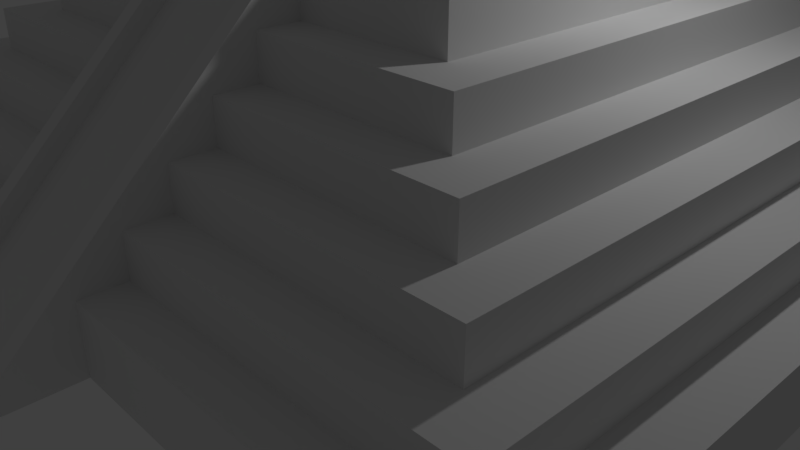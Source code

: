 # Source: pyramid1.blend  (saved by Blender 2.78.0; exported with 4.5.12 LTS)
import bpy
from mathutils import Matrix  # noqa: F401  (used for matrix-valued properties, if any)

bpy.ops.wm.read_factory_settings(use_empty=True)
scene = bpy.context.scene
scene.name = 'Scene'

# ---- collections
col_collection_1 = bpy.data.collections.new('Collection 1'); scene.collection.children.link(col_collection_1)

# ---- materials (node trees are filled in below, after node groups)
mat_material = bpy.data.materials.new('Material')
mat_material.alpha_threshold = 0.0
mat_material.use_transparent_shadow = False
mat_material.roughness = 0.5
mat_material.line_color = (0.0, 0.0, 0.0, 1.0)

# ---- material node trees

# ---- world
world_world = bpy.data.worlds.new('World'); scene.world = world_world
world_world.color = (0.05088, 0.05088, 0.05088)
world_world.use_sun_shadow = False
world_world.sun_shadow_jitter_overblur = 0.0
world_world.cycles.sampling_method = 'MANUAL'

# ---- cameras
cam_camera = bpy.data.cameras.new('Camera')
cam_camera.clip_end = 100.0
cam_camera.lens = 35.0
cam_camera.sensor_width = 32.0
cam_camera.sensor_height = 18.0
cam_camera.ortho_scale = 7.314
cam_camera.dof.focus_distance = 0.0
cam_camera.dof.aperture_fstop = 128.0

# ---- lights
light_lamp = bpy.data.lights.new('Lamp', 'POINT')
light_lamp.transmission_factor = 0.0
light_lamp.cutoff_distance = 30.0
light_lamp.energy = 100.0
light_lamp.shadow_buffer_clip_start = 1.001
light_lamp.shadow_soft_size = 0.1
light_lamp.shadow_maximum_resolution = 0.006
light_lamp.use_absolute_resolution = True

# ---- meshes
me_cube = bpy.data.meshes.new('Cube')
me_cube.from_pydata([(1.0, 1.195, 1.49), (1.0, -0.8046, 1.49), (-1.0, -0.8046, 1.49), (-1.0, 1.195, 1.49), (0.9, 1.095, 3.49), (0.9, -0.7046, 3.49), (-0.9, -0.7046, 3.49), (-0.9, 1.095, 3.49), (1.0, 1.195, 3.49), (1.0, -0.8046, 3.49), (-1.0, 1.195, 3.49), (-1.0, -0.8046, 3.49), (0.9, 1.095, 3.49), (0.9, -0.7046, 3.49), (-0.9, 1.095, 3.49), (-0.9, -0.7046, 3.49), (0.8, 0.9954, 4.735), (0.8, -0.6046, 4.735), (-0.8, 0.9954, 4.735), (-0.8, -0.6046, 4.735), (0.9, 1.095, 4.735), (0.9, -0.7046, 4.735), (-0.9, 1.095, 4.735), (-0.9, -0.7046, 4.735), (0.8, 0.9954, 5.98), (0.8, -0.6046, 5.98), (-0.8, 0.9954, 5.98), (-0.8, -0.6046, 5.98), (0.7, 0.8954, 5.98), (0.7, -0.5046, 5.98), (-0.7, 0.8954, 5.98), (-0.7, -0.5046, 5.98), (0.8, 0.9954, 5.98), (0.8, -0.6046, 5.98), (-0.8, 0.9954, 5.98), (-0.8, -0.6046, 5.98), (0.6, 0.7954, 7.225), (0.6, -0.4046, 7.225), (-0.6, 0.7954, 7.225), (-0.6, -0.4046, 7.225), (0.7, 0.8954, 7.225), (0.7, -0.5046, 7.225), (-0.7, 0.8954, 7.225), (-0.7, -0.5046, 7.225), (0.5, 0.6954, 8.47), (0.5, -0.3046, 8.47), (-0.5, 0.6954, 8.47), (-0.5, -0.3046, 8.47), (0.6, 0.7954, 8.47), (0.6, -0.4046, 8.47), (-0.6, 0.7954, 8.47), (-0.6, -0.4046, 8.47), (0.5, 0.6954, 8.47), (0.5, -0.3046, 8.47), (-0.5, 0.6954, 8.47), (-0.5, -0.3046, 8.47), (0.5, 0.6954, 8.47), (0.5, -0.3046, 8.47), (-0.5, 0.6954, 8.47), (-0.5, -0.3046, 8.47), (0.5, 0.6954, 8.47), (0.5, -0.3046, 8.47), (-0.5, 0.6954, 8.47), (-0.5, -0.3046, 8.47), (0.4, 0.5954, 9.715), (0.4, -0.2046, 9.715), (-0.4, 0.5954, 9.715), (-0.4, -0.2046, 9.715), (0.5, 0.6954, 9.715), (0.5, -0.3046, 9.715), (-0.5, 0.6954, 9.715), (-0.5, -0.3046, 9.715), (0.4, 0.5954, 9.715), (0.4, -0.2046, 9.715), (-0.4, 0.5954, 9.715), (-0.4, -0.2046, 9.715), (0.4, 0.5954, 9.715), (0.4, -0.2046, 9.715), (-0.4, 0.5954, 9.715), (-0.4, -0.2046, 9.715), (0.3, 0.4954, 10.96), (0.3, -0.1046, 10.96), (-0.3, 0.4954, 10.96), (-0.3, -0.1046, 10.96), (0.4, 0.5954, 10.96), (0.4, -0.2046, 10.96), (-0.4, 0.5954, 10.96), (-0.4, -0.2046, 10.96), (0.2, 0.3954, 12.21), (0.2, -0.004557, 12.21), (-0.2, 0.3954, 12.21), (-0.2, -0.004556, 12.21), (0.3, 0.4954, 12.21), (0.3, -0.1046, 12.21), (-0.3, 0.4954, 12.21), (-0.3, -0.1046, 12.21), (0.2, 0.3954, 14.47), (0.2, -0.004557, 14.47), (-0.2, 0.3954, 14.47), (-0.2, -0.004556, 14.47), (-0.1661, 1.195, 1.49), (-0.1661, -0.8046, 1.49), (-0.1661, 1.195, 3.49), (-0.1661, -0.8046, 3.49), (-0.1661, 1.095, 3.49), (-0.1661, -0.7046, 3.49), (-0.1661, 1.095, 3.49), (-0.1661, -0.7046, 3.49), (-0.1661, 1.095, 4.735), (-0.1661, -0.7046, 4.735), (-0.1661, 0.9954, 4.735), (-0.1661, -0.6046, 4.735), (-0.1661, 0.9954, 5.98), (-0.1661, -0.6046, 5.98), (-0.1661, 0.9954, 5.98), (-0.1661, -0.6046, 5.98), (-0.1661, 0.8954, 5.98), (-0.1661, -0.5046, 5.98), (-0.1661, 0.8954, 7.225), (-0.1661, -0.5046, 7.225), (-0.1661, 0.7954, 7.225), (-0.1661, -0.4046, 7.225), (-0.1661, 0.7954, 8.47), (-0.1661, -0.4046, 8.47), (-0.1661, 0.6954, 8.47), (-0.1661, -0.3046, 8.47), (-0.1661, 0.6954, 8.47), (-0.1661, -0.3046, 8.47), (-0.1661, 0.6954, 8.47), (-0.1661, -0.3046, 8.47), (-0.1661, 0.6954, 8.47), (-0.1661, -0.3046, 8.47), (-0.1661, 0.6954, 9.715), (-0.1661, -0.3046, 9.715), (-0.1661, 0.5954, 9.715), (-0.1661, -0.2046, 9.715), (-0.1661, 0.5954, 9.715), (-0.1661, -0.2046, 9.715), (-0.1661, 0.5954, 9.715), (-0.1661, -0.2046, 9.715), (-0.1661, 0.5954, 10.96), (-0.1661, -0.2046, 10.96), (-0.1661, 0.4954, 10.96), (-0.1661, -0.1046, 10.96), (-0.1661, 0.4954, 12.21), (-0.1661, -0.1046, 12.21), (-0.1661, 0.3954, 12.21), (-0.1661, -0.004557, 12.21), (-0.1661, 0.3954, 14.47), (-0.1661, -0.004557, 14.47), (0.1573, 1.195, 1.49), (0.1573, -0.8046, 1.49), (0.1573, 1.195, 3.49), (0.1573, -0.8046, 3.49), (0.1573, 1.095, 3.49), (0.1573, -0.7046, 3.49), (0.1573, 1.095, 3.49), (0.1573, -0.7046, 3.49), (0.1573, 1.095, 4.735), (0.1573, -0.7046, 4.735), (0.1573, 0.9954, 4.735), (0.1573, -0.6046, 4.735), (0.1573, 0.9954, 5.98), (0.1573, -0.6046, 5.98), (0.1573, 0.9954, 5.98), (0.1573, -0.6046, 5.98), (0.1573, 0.8954, 5.98), (0.1573, -0.5046, 5.98), (0.1573, 0.8954, 7.225), (0.1573, -0.5046, 7.225), (0.1573, 0.7954, 7.225), (0.1573, -0.4046, 7.225), (0.1573, 0.7954, 8.47), (0.1573, -0.4046, 8.47), (0.1573, 0.6954, 8.47), (0.1573, -0.3046, 8.47), (0.1573, 0.6954, 8.47), (0.1573, -0.3046, 8.47), (0.1573, 0.6954, 8.47), (0.1573, -0.3046, 8.47), (0.1573, 0.6954, 8.47), (0.1573, -0.3046, 8.47), (0.1573, 0.6954, 9.715), (0.1573, -0.3046, 9.715), (0.1573, 0.5954, 9.715), (0.1573, -0.2046, 9.715), (0.1573, 0.5954, 9.715), (0.1573, -0.2046, 9.715), (0.1573, 0.5954, 9.715), (0.1573, -0.2046, 9.715), (0.1573, 0.5954, 10.96), (0.1573, -0.2046, 10.96), (0.1573, 0.4954, 10.96), (0.1573, -0.1046, 10.96), (0.1573, 0.4954, 12.21), (0.1573, -0.1046, 12.21), (0.1573, 0.3954, 12.21), (0.1573, -0.004557, 12.21), (0.1573, 0.3954, 14.47), (0.1573, -0.004557, 14.47), (0.1573, -0.8046, 1.49), (-0.1661, -0.8046, 1.49), (0.1573, -0.1046, 10.96), (-0.1661, -0.1046, 10.96), (0.1573, -0.9637, 1.48), (-0.1661, -0.9637, 1.48), (0.1573, -0.1046, 12.21), (-0.1661, -0.1046, 12.21), (0.1573, -0.1046, 12.21), (-0.1661, -0.1046, 12.21), (-0.1661, -0.9637, 1.48), (0.1573, -0.9637, 1.48), (0.1214, -0.1046, 12.21), (0.1214, -0.9637, 1.48), (-0.1301, -0.1046, 12.21), (-0.1301, -0.9637, 1.48), (0.1573, -0.1046, 10.96), (-0.1661, -0.1046, 10.96), (0.1573, -0.8046, 1.49), (-0.1661, -0.8046, 1.49), (0.1573, -0.1046, 12.21), (-0.1661, -0.1046, 12.21), (0.1573, -0.9637, 1.48), (-0.1661, -0.9637, 1.48), (0.1573, -0.9637, 1.48), (0.1573, -0.1046, 12.21), (-0.1661, -0.9637, 1.48), (-0.1661, -0.1046, 12.21), (0.1214, -0.9637, 1.48), (0.1214, -0.1046, 12.21), (-0.1301, -0.9637, 1.48), (-0.1301, -0.1046, 12.21), (0.1573, -0.9637, 2.227), (0.1573, -0.1046, 12.95), (-0.1661, -0.9637, 2.227), (-0.1661, -0.1046, 12.95), (0.1214, -0.9637, 2.227), (0.1214, -0.1046, 12.95), (-0.1301, -0.9637, 2.227), (-0.1301, -0.1046, 12.95), (0.1573, -0.1046, 12.21), (0.1214, -0.1046, 12.21), (0.1573, -0.1046, 12.95), (0.1214, -0.1046, 12.95), (0.1573, -0.1046, 12.21), (0.1214, -0.1046, 12.21), (0.1573, -0.1046, 12.95), (0.1214, -0.1046, 12.95), (0.1573, -0.004557, 12.21), (0.1214, -0.004557, 12.21), (0.1573, -0.004557, 12.95), (0.1214, -0.004557, 12.95), (-0.1301, -0.004557, 12.21), (-0.1661, -0.004557, 12.21), (-0.1301, -0.004557, 12.95), (-0.1661, -0.004557, 12.95)], [], [(100, 101, 2, 3), (7, 6, 15, 14), (0, 8, 9, 1), (101, 103, 11, 2), (2, 11, 10, 3), (102, 100, 3, 10), (4, 5, 9, 8), (154, 4, 8, 152), (105, 6, 11, 103), (6, 7, 10, 11), (157, 13, 21, 159), (104, 7, 14, 106), (155, 5, 13, 157), (5, 4, 12, 13), (18, 19, 27, 26), (13, 12, 20, 21), (14, 15, 23, 22), (106, 14, 22, 108), (16, 17, 21, 20), (160, 16, 20, 158), (111, 19, 23, 109), (19, 18, 22, 23), (163, 25, 33, 165), (110, 18, 26, 112), (161, 17, 25, 163), (17, 16, 24, 25), (30, 31, 43, 42), (25, 24, 32, 33), (26, 27, 35, 34), (112, 26, 34, 114), (28, 29, 33, 32), (166, 28, 32, 164), (117, 31, 35, 115), (31, 30, 34, 35), (38, 39, 51, 50), (116, 30, 42, 118), (167, 29, 41, 169), (29, 28, 40, 41), (36, 37, 41, 40), (170, 36, 40, 168), (121, 39, 43, 119), (39, 38, 42, 43), (46, 47, 55, 54), (120, 38, 50, 122), (171, 37, 49, 173), (37, 36, 48, 49), (44, 45, 49, 48), (174, 44, 48, 172), (125, 47, 51, 123), (47, 46, 50, 51), (126, 54, 58, 128), (124, 46, 54, 126), (175, 45, 53, 177), (45, 44, 52, 53), (179, 57, 61, 181), (177, 53, 57, 179), (53, 52, 56, 57), (54, 55, 59, 58), (62, 63, 71, 70), (57, 56, 60, 61), (58, 59, 63, 62), (128, 58, 62, 130), (66, 67, 75, 74), (130, 62, 70, 132), (181, 61, 69, 183), (61, 60, 68, 69), (64, 65, 69, 68), (184, 64, 68, 182), (135, 67, 71, 133), (67, 66, 70, 71), (187, 73, 77, 189), (134, 66, 74, 136), (185, 65, 73, 187), (65, 64, 72, 73), (189, 77, 85, 191), (73, 72, 76, 77), (74, 75, 79, 78), (136, 74, 78, 138), (193, 81, 93, 195), (77, 76, 84, 85), (78, 79, 87, 86), (138, 78, 86, 140), (80, 81, 85, 84), (192, 80, 84, 190), (143, 83, 87, 141), (83, 82, 86, 87), (90, 91, 99, 98), (81, 80, 92, 93), (82, 83, 95, 94), (142, 82, 94, 144), (88, 89, 93, 92), (196, 88, 92, 194), (147, 91, 95, 145), (91, 90, 94, 95), (148, 98, 99, 149), (146, 90, 98, 148), (197, 89, 97, 199), (89, 88, 96, 97), (91, 147, 149, 99), (196, 146, 148, 198), (198, 148, 149, 199), (197, 147, 145, 195), (90, 146, 144, 94), (192, 142, 144, 194), (82, 142, 140, 86), (188, 138, 140, 190), (83, 143, 145, 95), (186, 136, 138, 188), (79, 139, 141, 87), (67, 135, 137, 75), (184, 134, 136, 186), (75, 137, 139, 79), (66, 134, 132, 70), (63, 131, 133, 71), (180, 130, 132, 182), (178, 128, 130, 180), (55, 127, 129, 59), (59, 129, 131, 63), (47, 125, 127, 55), (174, 124, 126, 176), (176, 126, 128, 178), (46, 124, 122, 50), (39, 121, 123, 51), (170, 120, 122, 172), (38, 120, 118, 42), (31, 117, 119, 43), (166, 116, 118, 168), (30, 116, 114, 34), (162, 112, 114, 164), (19, 111, 113, 27), (160, 110, 112, 162), (27, 113, 115, 35), (18, 110, 108, 22), (156, 106, 108, 158), (6, 105, 107, 15), (154, 104, 106, 156), (15, 107, 109, 23), (7, 104, 102, 10), (152, 150, 100, 102), (150, 151, 101, 100), (0, 1, 151, 150), (1, 9, 153, 151), (8, 0, 150, 152), (5, 155, 153, 9), (4, 154, 156, 12), (12, 156, 158, 20), (17, 161, 159, 21), (16, 160, 162, 24), (24, 162, 164, 32), (29, 167, 165, 33), (28, 166, 168, 40), (37, 171, 169, 41), (36, 170, 172, 48), (45, 175, 173, 49), (52, 176, 178, 56), (44, 174, 176, 52), (56, 178, 180, 60), (60, 180, 182, 68), (65, 185, 183, 69), (64, 184, 186, 72), (72, 186, 188, 76), (76, 188, 190, 84), (81, 193, 191, 85), (80, 192, 194, 92), (89, 197, 195, 93), (96, 198, 199, 97), (88, 196, 198, 96), (147, 197, 199, 149), (146, 196, 194, 144), (142, 192, 190, 140), (143, 193, 195, 145), (135, 185, 187, 137), (137, 187, 189, 139), (134, 184, 182, 132), (127, 177, 179, 129), (129, 179, 181, 131), (125, 175, 177, 127), (124, 174, 172, 122), (120, 170, 168, 118), (116, 166, 164, 114), (113, 163, 165, 115), (110, 160, 158, 108), (105, 155, 157, 107), (104, 154, 152, 102), (101, 151, 200, 201), (215, 214, 231, 230), (193, 143, 203, 202), (151, 193, 202, 200), (143, 101, 201, 203), (208, 212, 229, 225), (201, 200, 204, 205), (203, 201, 219, 217), (213, 211, 224, 228), (206, 207, 209, 208), (200, 202, 216, 218), (205, 204, 211, 210), (212, 213, 228, 229), (207, 206, 220, 221), (218, 216, 220, 222), (224, 225, 233, 232), (217, 219, 223, 221), (216, 217, 221, 220), (221, 223, 226, 227), (222, 220, 225, 224), (226, 230, 238, 234), (206, 208, 225, 220), (204, 200, 218, 222), (214, 209, 227, 231), (209, 207, 221, 227), (201, 205, 223, 219), (210, 215, 230, 226), (205, 210, 226, 223), (211, 204, 222, 224), (202, 203, 217, 216), (232, 233, 237, 236), (235, 234, 238, 239), (230, 231, 239, 238), (228, 224, 232, 236), (227, 226, 234, 235), (227, 235, 255, 253), (229, 228, 236, 237), (229, 231, 230, 228), (240, 242, 243, 241), (244, 245, 249, 248), (242, 240, 244, 246), (240, 241, 245, 244), (241, 243, 247, 245), (243, 242, 246, 247), (248, 249, 251, 250), (245, 247, 251, 249), (247, 246, 250, 251), (246, 244, 248, 250), (252, 253, 255, 254), (239, 231, 252, 254), (231, 227, 253, 252), (235, 239, 254, 255)])
me_cube.materials.append(mat_material)
me_cube.use_remesh_preserve_volume = False
me_cube.use_remesh_preserve_attributes = False
me_cube.use_mirror_vertex_groups = False
me_cube.update()

# ---- objects
ob_cube = bpy.data.objects.new('Cube', me_cube)
ob_lamp = bpy.data.objects.new('Lamp', light_lamp)
ob_camera = bpy.data.objects.new('Camera', cam_camera)

# ---- transforms, parenting, visibility, modifiers, constraints
ob_cube.location = (0.0, 0.0, 0.0)
ob_cube.scale = (5.566, 5.117, 0.4016)
ob_cube.lock_rotations_4d = False
ob_cube.empty_display_type = 'ARROWS'
ob_cube.lineart.crease_threshold = 0.0
ob_lamp.location = (4.076, 1.005, 5.904)
ob_lamp.rotation_euler = (0.6503, 0.05522, 1.866)
ob_lamp.lock_rotations_4d = False
ob_lamp.empty_display_type = 'ARROWS'
ob_lamp.color = (0.0, 0.0, 0.0, 0.0)
ob_lamp.lineart.crease_threshold = 0.0
ob_camera.location = (7.481, -6.508, 5.344)
ob_camera.rotation_euler = (1.109, 0.0, 0.8149)
ob_camera.lock_rotations_4d = False
ob_camera.empty_display_type = 'ARROWS'
ob_camera.color = (0.0, 0.0, 0.0, 0.0)
ob_camera.display_type = 'WIRE'
ob_camera.lineart.crease_threshold = 0.0

# ---- collection membership
col_collection_1.objects.link(ob_cube)
col_collection_1.objects.link(ob_lamp)
col_collection_1.objects.link(ob_camera)

# ---- scene / render settings (as saved in the file)
scene.camera = ob_camera
scene.frame_start = 1; scene.frame_end = 250; scene.frame_set(2)
scene.render.engine = 'BLENDER_EEVEE_NEXT'
scene.render.resolution_percentage = 50
scene.render.dither_intensity = 0.0
scene.cycles.use_denoising = False
scene.cycles.samples = 128
scene.cycles.sampling_pattern = 'TABULATED_SOBOL'
scene.cycles.light_sampling_threshold = 0.0
scene.cycles.use_adaptive_sampling = False
scene.cycles.use_light_tree = False
scene.cycles.blur_glossy = 0.0
scene.cycles.sample_clamp_indirect = 0.0
scene.view_settings.view_transform = 'Standard'
bpy.context.view_layer.update()

